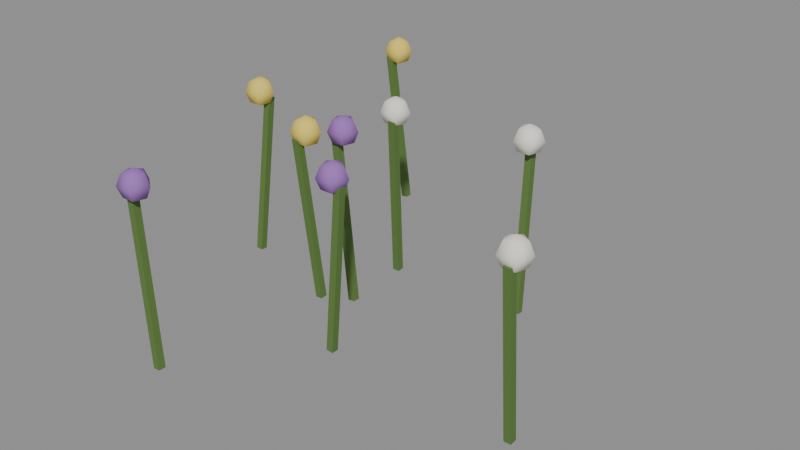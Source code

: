 # Source: plant-herb.blend  (saved by Blender 5.3.31; exported with 4.5.12 LTS)
import bpy
from mathutils import Matrix  # noqa: F401  (used for matrix-valued properties, if any)

bpy.ops.wm.read_factory_settings(use_empty=True)
scene = bpy.context.scene
scene.name = 'Scene'

# ---- materials (node trees are filled in below, after node groups)
mat_5a7a3a = bpy.data.materials.new('#5a7a3a')
mat_5a7a3a.use_backface_culling = True
mat_5a7a3a.diffuse_color = (0.1022, 0.1946, 0.04231, 1.0)
mat_9a6ab8 = bpy.data.materials.new('#9a6ab8')
mat_9a6ab8.use_backface_culling = True
mat_9a6ab8.diffuse_color = (0.3231, 0.1441, 0.4793, 1.0)
mat_e8d060 = bpy.data.materials.new('#e8d060')
mat_e8d060.use_backface_culling = True
mat_e8d060.diffuse_color = (0.807, 0.6308, 0.117, 1.0)
mat_f0ece0 = bpy.data.materials.new('#f0ece0')
mat_f0ece0.use_backface_culling = True
mat_f0ece0.diffuse_color = (0.8714, 0.8388, 0.7454, 1.0)

# ---- material node trees
mat_5a7a3a.use_nodes = True; mat_5a7a3a.node_tree.nodes.clear()
_N = mat_5a7a3a.node_tree.nodes; _L = mat_5a7a3a.node_tree.links
n0 = _N.new('ShaderNodeBsdfPrincipled'); n0.name = 'Principled BSDF'; n0.location = (-200, 100)
n0.inputs[0].default_value = (0.1022, 0.1946, 0.04231, 1.0)
n0.inputs[2].default_value = 0.9
n0.inputs[10].default_value = 0.005
n1 = _N.new('ShaderNodeOutputMaterial'); n1.name = 'Material Output'; n1.location = (200, 100)
_L.new(n0.outputs[0], n1.inputs[0])
n1.is_active_output = True
mat_9a6ab8.use_nodes = True; mat_9a6ab8.node_tree.nodes.clear()
_N = mat_9a6ab8.node_tree.nodes; _L = mat_9a6ab8.node_tree.links
n0 = _N.new('ShaderNodeBsdfPrincipled'); n0.name = 'Principled BSDF'; n0.location = (-200, 100)
n0.inputs[0].default_value = (0.3231, 0.1441, 0.4793, 1.0)
n0.inputs[2].default_value = 0.9
n0.inputs[10].default_value = 0.005
n1 = _N.new('ShaderNodeOutputMaterial'); n1.name = 'Material Output'; n1.location = (200, 100)
_L.new(n0.outputs[0], n1.inputs[0])
n1.is_active_output = True
mat_e8d060.use_nodes = True; mat_e8d060.node_tree.nodes.clear()
_N = mat_e8d060.node_tree.nodes; _L = mat_e8d060.node_tree.links
n0 = _N.new('ShaderNodeBsdfPrincipled'); n0.name = 'Principled BSDF'; n0.location = (-200, 100)
n0.inputs[0].default_value = (0.807, 0.6308, 0.117, 1.0)
n0.inputs[2].default_value = 0.9
n0.inputs[10].default_value = 0.005
n1 = _N.new('ShaderNodeOutputMaterial'); n1.name = 'Material Output'; n1.location = (200, 100)
_L.new(n0.outputs[0], n1.inputs[0])
n1.is_active_output = True
mat_f0ece0.use_nodes = True; mat_f0ece0.node_tree.nodes.clear()
_N = mat_f0ece0.node_tree.nodes; _L = mat_f0ece0.node_tree.links
n0 = _N.new('ShaderNodeBsdfPrincipled'); n0.name = 'Principled BSDF'; n0.location = (-200, 100)
n0.inputs[0].default_value = (0.8714, 0.8388, 0.7454, 1.0)
n0.inputs[2].default_value = 0.9
n0.inputs[10].default_value = 0.005
n1 = _N.new('ShaderNodeOutputMaterial'); n1.name = 'Material Output'; n1.location = (200, 100)
_L.new(n0.outputs[0], n1.inputs[0])
n1.is_active_output = True

# ---- meshes
me_00__5a7a3a_noshadow_r110 = bpy.data.meshes.new('00_#5a7a3a_noshadow_r110')
me_00__5a7a3a_noshadow_r110.from_pydata([(0.008007, 0.006, 0.0001004), (0.008007, -0.006, 0.0001004), (-0.01995, 0.006, 0.2787), (-0.01995, -0.006, 0.2787), (0.01995, 0.006, 0.001298), (0.01995, -0.006, 0.001298), (-0.008007, 0.006, 0.2799), (-0.008007, -0.006, 0.2799), (-0.0394, -0.01977, 0.0008804), (-0.0394, -0.03173, -0.0001282), (-0.05452, -0.04327, 0.2795), (-0.05452, -0.05523, 0.2785), (-0.02742, -0.01983, 0.001526), (-0.02742, -0.03179, 0.0005175), (-0.04254, -0.04333, 0.2801), (-0.04254, -0.05529, 0.2791), (-0.002099, 0.1293, 0.001492), (-0.002099, 0.1174, 0.0004028), (0.009549, 0.1039, 0.2801), (0.009549, 0.09198, 0.279), (0.009891, 0.1294, 0.0009953), (0.009891, 0.1174, -9.432e-05), (0.02154, 0.104, 0.2796), (0.02154, 0.09203, 0.2785), (0.08158, -0.1243, 0.001377), (0.08158, -0.1363, 0.001208), (0.1093, -0.1283, 0.28), (0.1093, -0.1403, 0.2798), (0.09352, -0.1243, 0.0001911), (0.09352, -0.1363, 2.176e-05), (0.1212, -0.1282, 0.2788), (0.1212, -0.1402, 0.2786), (-0.234, 0.03419, 0.0006359), (-0.234, 0.02222, 0.001543), (-0.2157, 0.05531, 0.2792), (-0.2157, 0.04335, 0.2801), (-0.222, 0.03413, -0.0001456), (-0.222, 0.02217, 0.0007617), (-0.2037, 0.05526, 0.2785), (-0.2037, 0.04329, 0.2794), (0.2324, 0.1416, -4.464e-05), (0.2324, 0.1297, 0.001104), (0.2244, 0.1684, 0.2786), (0.2244, 0.1565, 0.2797), (0.2444, 0.1416, 0.0002942), (0.2444, 0.1297, 0.001443), (0.2364, 0.1684, 0.2789), (0.2364, 0.1565, 0.28), (-0.07916, -0.3198, -4.335e-05), (-0.07916, -0.3318, 0.0002919), (-0.106, -0.312, 0.2786), (-0.106, -0.324, 0.2789), (-0.06722, -0.3198, 0.001107), (-0.06722, -0.3318, 0.001442), (-0.09406, -0.312, 0.2797), (-0.09406, -0.324, 0.28), (-0.1746, 0.3604, 0.0006418), (-0.1746, 0.3484, -0.000146), (-0.1957, 0.342, 0.2792), (-0.1957, 0.33, 0.2785), (-0.1626, 0.3603, 0.001544), (-0.1626, 0.3483, 0.0007559), (-0.1837, 0.342, 0.2801), (-0.1837, 0.33, 0.2794), (0.4094, -0.1328, 0.001379), (0.4094, -0.1447, 0.0001936), (0.4135, -0.1604, 0.28), (0.4135, -0.1724, 0.2788), (0.4214, -0.1328, 0.001205), (0.4214, -0.1447, 1.989e-05), (0.4255, -0.1604, 0.2798), (0.4255, -0.1724, 0.2786)], [], [(0, 1, 3, 2), (2, 3, 7, 6), (6, 7, 5, 4), (4, 5, 1, 0), (2, 6, 4, 0), (7, 3, 1, 5), (8, 9, 11, 10), (10, 11, 15, 14), (14, 15, 13, 12), (12, 13, 9, 8), (10, 14, 12, 8), (15, 11, 9, 13), (16, 17, 19, 18), (18, 19, 23, 22), (22, 23, 21, 20), (20, 21, 17, 16), (18, 22, 20, 16), (23, 19, 17, 21), (24, 25, 27, 26), (26, 27, 31, 30), (30, 31, 29, 28), (28, 29, 25, 24), (26, 30, 28, 24), (31, 27, 25, 29), (32, 33, 35, 34), (34, 35, 39, 38), (38, 39, 37, 36), (36, 37, 33, 32), (34, 38, 36, 32), (39, 35, 33, 37), (40, 41, 43, 42), (42, 43, 47, 46), (46, 47, 45, 44), (44, 45, 41, 40), (42, 46, 44, 40), (47, 43, 41, 45), (48, 49, 51, 50), (50, 51, 55, 54), (54, 55, 53, 52), (52, 53, 49, 48), (50, 54, 52, 48), (55, 51, 49, 53), (56, 57, 59, 58), (58, 59, 63, 62), (62, 63, 61, 60), (60, 61, 57, 56), (58, 62, 60, 56), (63, 59, 57, 61), (64, 65, 67, 66), (66, 67, 71, 70), (70, 71, 69, 68), (68, 69, 65, 64), (66, 70, 68, 64), (71, 67, 65, 69)])
me_00__5a7a3a_noshadow_r110.materials.append(mat_5a7a3a)
me_00__5a7a3a_noshadow_r110.update()
me_01__9a6ab8_noshadow_r110 = bpy.data.meshes.new('01_#9a6ab8_noshadow_r110')
me_01__9a6ab8_noshadow_r110.from_pydata([(0.0, 1.093e-09, 0.315), (0.0, 0.01768, 0.3077), (0.1161, -0.1525, 0.29), (0.0, 0.01768, 0.2723), (0.0, -1.093e-09, 0.265), (0.1118, -0.1466, 0.3077), (0.01681, 0.005463, 0.3077), (0.02378, 0.007725, 0.29), (0.01681, 0.005463, 0.2723), (0.1014, -0.1323, 0.315), (-0.07192, -0.3421, 0.29), (0.01039, -0.0143, 0.3077), (0.01469, -0.02023, 0.29), (0.01039, -0.0143, 0.2723), (0.1182, -0.1268, 0.3077), (0.1252, -0.1246, 0.29), (-0.01039, -0.0143, 0.3077), (-0.01469, -0.02023, 0.29), (-0.01039, -0.0143, 0.2723), (0.1182, -0.1268, 0.2723), (0.1014, -0.1323, 0.265), (-0.01681, 0.005463, 0.3077), (-0.02378, 0.007725, 0.29), (-0.01681, 0.005463, 0.2723), (-0.07622, -0.3362, 0.3077), (0.1014, -0.1146, 0.2723), (-0.08661, -0.3219, 0.315), (2.794e-09, 0.025, 0.29), (0.1014, -0.1146, 0.3077), (0.1118, -0.1466, 0.2723), (-0.0698, -0.3164, 0.3077), (0.0867, -0.1525, 0.29), (0.091, -0.1466, 0.3077), (-0.06283, -0.3142, 0.29), (0.091, -0.1466, 0.2723), (-0.0698, -0.3164, 0.2723), (0.07761, -0.1246, 0.29), (0.08458, -0.1268, 0.3077), (-0.08661, -0.3219, 0.265), (0.08458, -0.1268, 0.2723), (0.1014, -0.1073, 0.29), (-0.08661, -0.3042, 0.2723), (-0.08661, -0.3042, 0.3077), (-0.07622, -0.3362, 0.2723), (-0.1013, -0.3421, 0.29), (-0.097, -0.3362, 0.3077), (-0.097, -0.3362, 0.2723), (-0.1104, -0.3142, 0.29), (-0.1034, -0.3164, 0.3077), (-0.1034, -0.3164, 0.2723), (-0.08661, -0.2969, 0.29)], [], [(3, 27, 7, 8), (1, 0, 6), (4, 3, 8), (27, 1, 6, 7), (6, 0, 11), (4, 8, 13), (7, 6, 11, 12), (8, 7, 12, 13), (13, 12, 17, 18), (11, 0, 16), (4, 13, 18), (12, 11, 16, 17), (18, 17, 22, 23), (16, 0, 21), (4, 18, 23), (17, 16, 21, 22), (23, 22, 27, 3), (21, 0, 1), (4, 23, 3), (22, 21, 1, 27), (28, 9, 14), (25, 40, 15, 19), (20, 25, 19), (40, 28, 14, 15), (19, 15, 2, 29), (14, 9, 5), (20, 19, 29), (15, 14, 5, 2), (29, 2, 31, 34), (5, 9, 32), (2, 5, 32, 31), (20, 29, 34), (31, 32, 37, 36), (32, 9, 37), (20, 34, 39), (34, 31, 36, 39), (39, 36, 40, 25), (37, 9, 28), (20, 39, 25), (36, 37, 28, 40), (41, 50, 33, 35), (38, 41, 35), (50, 42, 30, 33), (42, 26, 30), (35, 33, 10, 43), (30, 26, 24), (38, 35, 43), (33, 30, 24, 10), (10, 24, 45, 44), (38, 43, 46), (24, 26, 45), (43, 10, 44, 46), (44, 45, 48, 47), (45, 26, 48), (46, 44, 47, 49), (38, 46, 49), (49, 47, 50, 41), (48, 26, 42), (38, 49, 41), (47, 48, 42, 50)])
me_01__9a6ab8_noshadow_r110.polygons.foreach_set('use_smooth', [True] * 60)
me_01__9a6ab8_noshadow_r110.materials.append(mat_9a6ab8)
me_01__9a6ab8_noshadow_r110.update()
me_02__e8d060_noshadow_r110 = bpy.data.meshes.new('02_#e8d060_noshadow_r110')
me_02__e8d060_noshadow_r110.from_pydata([(-0.04097, -0.03753, 0.315), (-0.04097, -0.01985, 0.3077), (-0.2041, 0.01851, 0.29), (-0.04097, -0.01985, 0.2723), (-0.04097, -0.03753, 0.265), (-0.2084, 0.02444, 0.3077), (-0.02416, -0.03207, 0.3077), (-0.01719, -0.0298, 0.29), (-0.02416, -0.03207, 0.2723), (-0.2188, 0.03874, 0.315), (-0.1645, 0.3249, 0.29), (-0.03058, -0.05183, 0.3077), (-0.02628, -0.05776, 0.29), (-0.03058, -0.05183, 0.2723), (-0.202, 0.0442, 0.3077), (-0.195, 0.04647, 0.29), (-0.05136, -0.05183, 0.3077), (-0.05566, -0.05776, 0.29), (-0.05136, -0.05183, 0.2723), (-0.202, 0.0442, 0.2723), (-0.2188, 0.03874, 0.265), (-0.05778, -0.03207, 0.3077), (-0.06475, -0.0298, 0.29), (-0.05778, -0.03207, 0.2723), (-0.1688, 0.3309, 0.3077), (-0.2188, 0.05642, 0.2723), (-0.1792, 0.3452, 0.315), (-0.04097, -0.01253, 0.29), (-0.2188, 0.05642, 0.3077), (-0.2084, 0.02444, 0.2723), (-0.1623, 0.3506, 0.3077), (-0.2335, 0.01851, 0.29), (-0.2292, 0.02444, 0.3077), (-0.1554, 0.3529, 0.29), (-0.2292, 0.02444, 0.2723), (-0.1623, 0.3506, 0.2723), (-0.2426, 0.04647, 0.29), (-0.2356, 0.0442, 0.3077), (-0.1792, 0.3452, 0.265), (-0.2356, 0.0442, 0.2723), (-0.2188, 0.06374, 0.29), (-0.1792, 0.3628, 0.2723), (-0.1792, 0.3628, 0.3077), (-0.1688, 0.3309, 0.2723), (-0.1938, 0.3249, 0.29), (-0.1895, 0.3309, 0.3077), (-0.1895, 0.3309, 0.2723), (-0.2029, 0.3529, 0.29), (-0.196, 0.3506, 0.3077), (-0.196, 0.3506, 0.2723), (-0.1792, 0.3702, 0.29)], [], [(1, 0, 6), (4, 3, 8), (27, 1, 6, 7), (3, 27, 7, 8), (4, 8, 13), (7, 6, 11, 12), (8, 7, 12, 13), (6, 0, 11), (4, 13, 18), (12, 11, 16, 17), (13, 12, 17, 18), (11, 0, 16), (16, 0, 21), (4, 18, 23), (17, 16, 21, 22), (18, 17, 22, 23), (23, 22, 27, 3), (21, 0, 1), (4, 23, 3), (22, 21, 1, 27), (20, 25, 19), (40, 28, 14, 15), (28, 9, 14), (25, 40, 15, 19), (19, 15, 2, 29), (14, 9, 5), (20, 19, 29), (15, 14, 5, 2), (29, 2, 31, 34), (2, 5, 32, 31), (20, 29, 34), (5, 9, 32), (20, 34, 39), (34, 31, 36, 39), (31, 32, 37, 36), (32, 9, 37), (37, 9, 28), (20, 39, 25), (36, 37, 28, 40), (39, 36, 40, 25), (42, 26, 30), (41, 50, 33, 35), (50, 42, 30, 33), (38, 41, 35), (35, 33, 10, 43), (30, 26, 24), (38, 35, 43), (33, 30, 24, 10), (24, 26, 45), (43, 10, 44, 46), (10, 24, 45, 44), (38, 43, 46), (45, 26, 48), (46, 44, 47, 49), (44, 45, 48, 47), (38, 46, 49), (38, 49, 41), (47, 48, 42, 50), (49, 47, 50, 41), (48, 26, 42)])
me_02__e8d060_noshadow_r110.polygons.foreach_set('use_smooth', [True] * 60)
me_02__e8d060_noshadow_r110.materials.append(mat_e8d060)
me_02__e8d060_noshadow_r110.update()
me_03__f0ece0_noshadow_r110 = bpy.data.meshes.new('03_#f0ece0_noshadow_r110')
me_03__f0ece0_noshadow_r110.from_pydata([(0.00972, 0.1107, 0.315), (0.00972, 0.1284, 0.3077), (0.2491, 0.1288, 0.29), (0.00972, 0.1284, 0.2723), (0.00972, 0.1107, 0.265), (0.2448, 0.1347, 0.3077), (0.02653, 0.1161, 0.3077), (0.0335, 0.1184, 0.29), (0.02653, 0.1161, 0.2723), (0.2344, 0.149, 0.315), (0.4321, -0.1728, 0.29), (0.02011, 0.09638, 0.3077), (0.02441, 0.09045, 0.29), (0.02011, 0.09638, 0.2723), (0.2512, 0.1545, 0.3077), (0.2582, 0.1568, 0.29), (-0.0006707, 0.09638, 0.3077), (-0.004975, 0.09045, 0.29), (-0.0006707, 0.09638, 0.2723), (0.2512, 0.1545, 0.2723), (0.2344, 0.149, 0.265), (-0.007092, 0.1161, 0.3077), (-0.01406, 0.1184, 0.29), (-0.007092, 0.1161, 0.2723), (0.4278, -0.1669, 0.3077), (0.2344, 0.1667, 0.2723), (0.4174, -0.1526, 0.315), (0.00972, 0.1357, 0.29), (0.2344, 0.1667, 0.3077), (0.2448, 0.1347, 0.2723), (0.4342, -0.1471, 0.3077), (0.2197, 0.1288, 0.29), (0.224, 0.1347, 0.3077), (0.4412, -0.1449, 0.29), (0.224, 0.1347, 0.2723), (0.4342, -0.1471, 0.2723), (0.2106, 0.1568, 0.29), (0.2176, 0.1545, 0.3077), (0.4174, -0.1526, 0.265), (0.2176, 0.1545, 0.2723), (0.2344, 0.1741, 0.29), (0.4174, -0.1349, 0.2723), (0.4174, -0.1349, 0.3077), (0.4278, -0.1669, 0.2723), (0.4027, -0.1728, 0.29), (0.407, -0.1669, 0.3077), (0.407, -0.1669, 0.2723), (0.3937, -0.1449, 0.29), (0.4006, -0.1471, 0.3077), (0.4006, -0.1471, 0.2723), (0.4174, -0.1276, 0.29)], [], [(3, 27, 7, 8), (1, 0, 6), (4, 3, 8), (27, 1, 6, 7), (8, 7, 12, 13), (6, 0, 11), (4, 8, 13), (7, 6, 11, 12), (13, 12, 17, 18), (11, 0, 16), (4, 13, 18), (12, 11, 16, 17), (18, 17, 22, 23), (16, 0, 21), (4, 18, 23), (17, 16, 21, 22), (23, 22, 27, 3), (21, 0, 1), (4, 23, 3), (22, 21, 1, 27), (28, 9, 14), (25, 40, 15, 19), (20, 25, 19), (40, 28, 14, 15), (15, 14, 5, 2), (19, 15, 2, 29), (14, 9, 5), (20, 19, 29), (29, 2, 31, 34), (5, 9, 32), (2, 5, 32, 31), (20, 29, 34), (31, 32, 37, 36), (32, 9, 37), (20, 34, 39), (34, 31, 36, 39), (39, 36, 40, 25), (37, 9, 28), (20, 39, 25), (36, 37, 28, 40), (42, 26, 30), (41, 50, 33, 35), (38, 41, 35), (50, 42, 30, 33), (35, 33, 10, 43), (30, 26, 24), (38, 35, 43), (33, 30, 24, 10), (10, 24, 45, 44), (38, 43, 46), (24, 26, 45), (43, 10, 44, 46), (44, 45, 48, 47), (45, 26, 48), (46, 44, 47, 49), (38, 46, 49), (49, 47, 50, 41), (48, 26, 42), (38, 49, 41), (47, 48, 42, 50)])
me_03__f0ece0_noshadow_r110.polygons.foreach_set('use_smooth', [True] * 60)
me_03__f0ece0_noshadow_r110.materials.append(mat_f0ece0)
me_03__f0ece0_noshadow_r110.update()

# ---- objects
ob_00__5a7a3a_noshadow_r110 = bpy.data.objects.new('00_#5a7a3a_noshadow_r110', me_00__5a7a3a_noshadow_r110)
ob_01__9a6ab8_noshadow_r110 = bpy.data.objects.new('01_#9a6ab8_noshadow_r110', me_01__9a6ab8_noshadow_r110)
ob_02__e8d060_noshadow_r110 = bpy.data.objects.new('02_#e8d060_noshadow_r110', me_02__e8d060_noshadow_r110)
ob_03__f0ece0_noshadow_r110 = bpy.data.objects.new('03_#f0ece0_noshadow_r110', me_03__f0ece0_noshadow_r110)

# ---- transforms, parenting, visibility, modifiers, constraints
ob_00__5a7a3a_noshadow_r110.location = (0.0, 0.0, 0.0)
ob_01__9a6ab8_noshadow_r110.location = (0.0, 0.0, 0.0)
ob_02__e8d060_noshadow_r110.location = (0.0, 0.0, 0.0)
ob_03__f0ece0_noshadow_r110.location = (0.0, 0.0, 0.0)

# ---- collection membership
scene.collection.objects.link(ob_00__5a7a3a_noshadow_r110)
scene.collection.objects.link(ob_01__9a6ab8_noshadow_r110)
scene.collection.objects.link(ob_02__e8d060_noshadow_r110)
scene.collection.objects.link(ob_03__f0ece0_noshadow_r110)

# ---- scene / render settings (as saved in the file)
scene.frame_start = 1; scene.frame_end = 250; scene.frame_set(1)
scene.render.engine = 'BLENDER_EEVEE_NEXT'
scene.render.bake_bias = 0.0
scene.render.bake_samples = 0
scene.render.compositor_device = 'GPU'
scene.eevee.use_volume_custom_range = False
scene.eevee.fast_gi_thickness_near = 0.1
scene.eevee.fast_gi_thickness_far = 0.0
scene.eevee.ray_tracing_options.screen_trace_thickness = 0.1
bpy.context.view_layer.update()

# ---- added for rendering (the .blend has no active camera and no usable light): camera, sun + grey world if the file has none
cam_auto = bpy.data.cameras.new('AutoCamera')
cam_auto.lens = 50.0
cam_auto.sensor_width = 36.0
cam_auto.clip_end = 1000.0
ob_auto_camera = bpy.data.objects.new('AutoCamera', cam_auto)
scene.collection.objects.link(ob_auto_camera)
ob_auto_camera.location = (1.05827, -1.13673, 0.924595)
ob_auto_camera.rotation_euler = (1.09748, -7.21219e-08, 0.694738)
scene.camera = ob_auto_camera
light_auto_sun = bpy.data.lights.new('AutoSun', 'SUN')
light_auto_sun.energy = 3.0
light_auto_sun.angle = 0.0523599
ob_auto_sun = bpy.data.objects.new('AutoSun', light_auto_sun)
scene.collection.objects.link(ob_auto_sun)
ob_auto_sun.rotation_euler = (0.872665, 0.174533, 0.523599)
if scene.world is None:
    world_auto = bpy.data.worlds.new('AutoWorld')
    world_auto.color = (0.3, 0.3, 0.3)
    scene.world = world_auto
bpy.context.view_layer.update()
